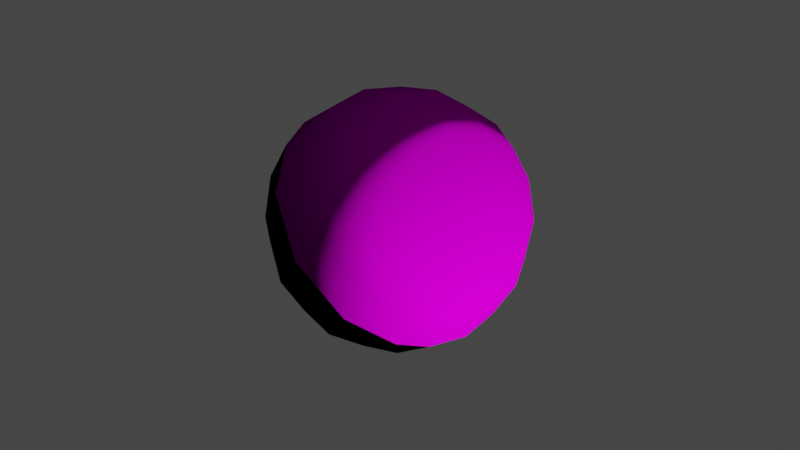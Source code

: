 # Source: Asteroid.blend  (saved by Blender 2.80.75; exported with 4.5.12 LTS)
import bpy
from mathutils import Matrix  # noqa: F401  (used for matrix-valued properties, if any)

bpy.ops.wm.read_factory_settings(use_empty=True)
scene = bpy.context.scene
scene.name = 'Scene'

# ---- collections
col_collection = bpy.data.collections.new('Collection'); scene.collection.children.link(col_collection)

# ---- images (referenced by path relative to the original .blend; pixels are not part of the script)
import os
ASSET_DIR = os.environ.get("B2B_ASSET_DIR", "")  # directory of the original .blend (textures are referenced by path, not embedded)
HERE = os.path.dirname(os.path.abspath(__file__))  # packed textures are extracted next to this script under _unpacked/

def load_image(name, relpath, width, height, colorspace="sRGB"):
    """Load a texture the original file referenced (path relative to the .blend, or extracted next to this script)."""
    p = next((c for c in (os.path.join(HERE, relpath), os.path.join(ASSET_DIR, relpath)) if relpath and os.path.exists(c)), "")
    if p:
        img = bpy.data.images.load(p, check_existing=True)
        img.name = name
    else:  # same state as the original file: an image datablock whose file is absent (Cycles renders it pink)
        img = bpy.data.images.new(name, width, height)
        img.source = "FILE"
        img.filepath = "//" + (relpath or name)
    img.colorspace_settings.name = colorspace
    return img
img_2_jpg = load_image('2.jpg', '2.jpg', 1024, 1024, 'sRGB')

# ---- materials (node trees are filled in below, after node groups)
mat_material_001 = bpy.data.materials.new('Material.001')
mat_material_001.use_transparent_shadow = False

# ---- material node trees
mat_material_001.use_nodes = True; mat_material_001.node_tree.nodes.clear()
_N = mat_material_001.node_tree.nodes; _L = mat_material_001.node_tree.links
n0 = _N.new('ShaderNodeOutputMaterial'); n0.name = 'Material Output'; n0.location = (349, 301)
n1 = _N.new('ShaderNodeBsdfPrincipled'); n1.name = 'Principled BSDF'; n1.location = (59, 301)
n1.distribution = 'GGX'
n1.subsurface_method = 'BURLEY'
n1.inputs[3].default_value = 1.45
n1.inputs[13].default_value = 0.0
n1.inputs[27].default_value = (0.0, 0.0, 0.0, 1.0)
n1.inputs[28].default_value = 1.0
n2 = _N.new('ShaderNodeTexCoord'); n2.name = 'Texture Coordinate'; n2.location = (-715, 267)
n3 = _N.new('ShaderNodeTexImage'); n3.name = 'Image Texture'; n3.location = (-471, 275)
n3.image = img_2_jpg
n4 = _N.new('ShaderNodeBump'); n4.name = 'Bump'; n4.location = (-171, 103)
n4.inputs[1].default_value = 1.0
n4.inputs[2].default_value = 1.0
_L.new(n1.outputs[0], n0.inputs[0])
_L.new(n3.outputs[0], n1.inputs[0])
_L.new(n2.outputs[2], n3.inputs[0])
_L.new(n4.outputs[0], n1.inputs[5])
_L.new(n3.outputs[0], n4.inputs[4])
n0.is_active_output = True

# ---- world
world_world = bpy.data.worlds.new('World'); scene.world = world_world
world_world.use_nodes = True; world_world.node_tree.nodes.clear()
_N = world_world.node_tree.nodes; _L = world_world.node_tree.links
n0 = _N.new('ShaderNodeOutputWorld'); n0.name = 'World Output'; n0.location = (300, 300)
n1 = _N.new('ShaderNodeBackground'); n1.name = 'Background'; n1.location = (10, 300)
n1.inputs[0].default_value = (0.05088, 0.05088, 0.05088, 1.0)
_L.new(n1.outputs[0], n0.inputs[0])
n0.is_active_output = True
world_world.color = (0.05088, 0.05088, 0.05088)
world_world.use_sun_shadow = False
world_world.sun_shadow_jitter_overblur = 0.0

# ---- cameras
cam_camera = bpy.data.cameras.new('Camera')
cam_camera.clip_end = 100.0
cam_camera.ortho_scale = 7.314

# ---- lights
light_light = bpy.data.lights.new('Light', 'POINT')
light_light.transmission_factor = 0.0
light_light.energy = 1000.0
light_light.shadow_soft_size = 0.1
light_light.shadow_maximum_resolution = 0.006
light_light.use_absolute_resolution = True

# ---- meshes
me_cube_001 = bpy.data.meshes.new('Cube.001')
me_cube_001.from_pydata([(-1.0, -1.0, -1.0), (-1.0, -1.0, 1.0), (-1.0, 1.0, -1.0), (-1.0, 1.0, 1.0), (1.0, -1.0, -1.0), (1.0, -1.0, 1.0), (1.0, 1.0, -1.0), (1.0, 1.0, 1.0)], [], [(0, 1, 3, 2), (2, 3, 7, 6), (6, 7, 5, 4), (4, 5, 1, 0), (2, 6, 4, 0), (7, 3, 1, 5)])
me_cube_001.polygons.foreach_set('use_smooth', [True] * 6)
_uv = me_cube_001.uv_layers.new(name='UVMap')
_uv.uv.foreach_set('vector', [0.0, 0.0, 1.0, 0.0, 1.0, 1.0, 0.0, 1.0, 0.0, 0.0, 1.0, 0.0, 1.0, 1.0, 0.0, 1.0, 0.0, 0.0, 1.0, 0.0, 1.0, 1.0, 0.0, 1.0, 0.0, 0.0, 1.0, 0.0, 1.0, 1.0, 0.0, 1.0, 0.0, 0.0, 1.0, 0.0, 1.0, 1.0, 0.0, 1.0, 0.0, 0.0, 1.0, 0.0, 1.0, 1.0, 0.0, 1.0])
me_cube_001.materials.append(mat_material_001)
me_cube_001.use_remesh_preserve_volume = False
me_cube_001.use_remesh_preserve_attributes = False
me_cube_001.use_mirror_vertex_groups = False
me_cube_001.update()

# ---- objects
ob_light = bpy.data.objects.new('Light', light_light)
ob_camera = bpy.data.objects.new('Camera', cam_camera)
ob_cube = bpy.data.objects.new('Cube', me_cube_001)

# ---- transforms, parenting, visibility, modifiers, constraints
ob_light.location = (4.908, -0.4388, -0.7398)
ob_light.rotation_euler = (0.6503, 0.05522, 1.866)
ob_light.lock_rotations_4d = False
ob_light.empty_display_type = 'ARROWS'
ob_light.color = (0.0, 0.0, 0.0, 0.0)
ob_light.lineart.crease_threshold = 0.0
ob_camera.location = (7.359, -6.926, 4.958)
ob_camera.rotation_euler = (1.109, 0.0, 0.8149)
ob_camera.lock_rotations_4d = False
ob_camera.empty_display_type = 'ARROWS'
ob_camera.color = (0.0, 0.0, 0.0, 0.0)
ob_camera.display_type = 'WIRE'
ob_camera.lineart.crease_threshold = 0.0
ob_cube.location = (0.0, 0.0, 0.0)
ob_cube.lineart.crease_threshold = 0.0
_m = ob_cube.modifiers.new('Subdivision', 'SUBSURF')
_m.uv_smooth = 'PRESERVE_CORNERS'
_m.levels = 3
_m.show_only_control_edges = False
_m = ob_cube.modifiers.new('Displace', 'DISPLACE')

# ---- collection membership
col_collection.objects.link(ob_light)
col_collection.objects.link(ob_camera)
col_collection.objects.link(ob_cube)

# ---- scene / render settings (as saved in the file)
scene.camera = ob_camera
scene.frame_start = 1; scene.frame_end = 250; scene.frame_set(1)
scene.render.engine = 'BLENDER_EEVEE_NEXT'
scene.cycles.use_denoising = False
scene.cycles.samples = 128
scene.cycles.sampling_pattern = 'TABULATED_SOBOL'
scene.cycles.use_adaptive_sampling = False
scene.cycles.use_light_tree = False
scene.view_settings.view_transform = 'Filmic'
bpy.context.view_layer.update()
